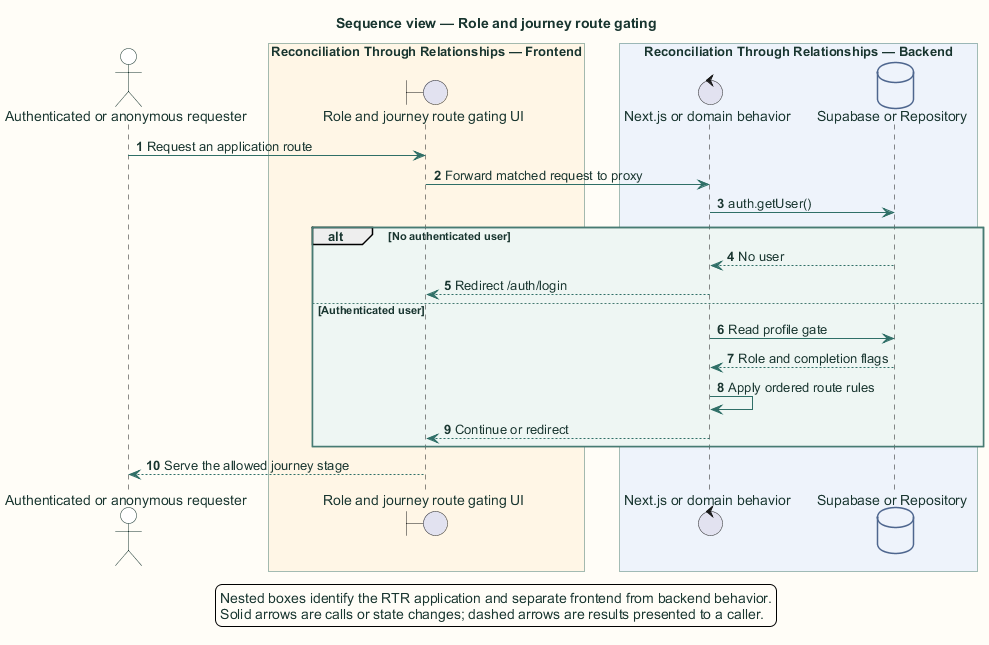

The diagram above was rendered by PlantUML. Its source (embedded in the PNG):
@startuml
title Sequence view — Role and journey route gating

skinparam backgroundColor #FFFDF7
skinparam shadowing false
skinparam defaultFontName Arial
skinparam defaultFontColor #18352F
skinparam ArrowColor #2F6F67
skinparam packageBorderColor #477B73
skinparam packageBackgroundColor #EEF6F3
skinparam rectangleBorderColor #477B73
skinparam rectangleBackgroundColor #FFFFFF
skinparam componentBorderColor #8A5A1F
skinparam componentBackgroundColor #FFF6E6
skinparam databaseBorderColor #4E668E
skinparam databaseBackgroundColor #EEF3FB
skinparam actorBorderColor #18352F
skinparam actorBackgroundColor #FFFFFF
skinparam classBorderColor #477B73
skinparam classBackgroundColor #FFFFFF
skinparam sequenceBoxBorderColor #477B73
skinparam sequenceBoxBackgroundColor #F4F8F6
skinparam ParticipantBorderColor #477B73
skinparam ParticipantBackgroundColor #FFFFFF
skinparam BoxPadding 10
hide stereotype

autonumber
actor "Authenticated or anonymous requester" as user
box "Reconciliation Through Relationships application" #EEF6F3
  box "Reconciliation Through Relationships — Frontend" #FFF6E6
    boundary "Role and journey route gating UI" as ui
  end box
  box "Reconciliation Through Relationships — Backend" #EEF3FB
    control "Next.js or domain behavior" as server
    database "Supabase or Repository" as data
  end box
end box

user -> ui: Request an application route
ui -> server: Forward matched request to proxy
server -> data: auth.getUser()
alt No authenticated user
  data --> server: No user
  server --> ui: Redirect /auth/login
else Authenticated user
  server -> data: Read profile gate
  data --> server: Role and completion flags
  server -> server: Apply ordered route rules
  server --> ui: Continue or redirect
end
ui --> user: Serve the allowed journey stage
legend bottom
  Nested boxes identify the RTR application and separate frontend from backend behavior.
  Solid arrows are calls or state changes; dashed arrows are results presented to a caller.
endlegend
@enduml